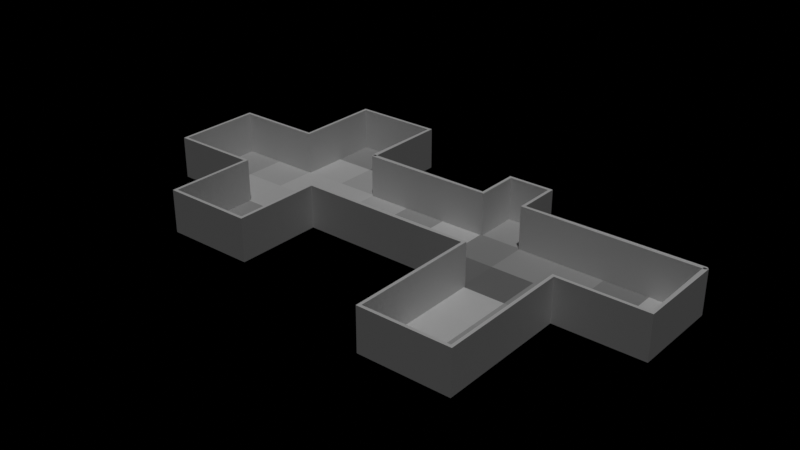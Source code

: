 # Source: dungeon.blend  (saved by Blender 3.4.6; exported with 4.5.12 LTS)
import bpy
from mathutils import Matrix  # noqa: F401  (used for matrix-valued properties, if any)

bpy.ops.wm.read_factory_settings(use_empty=True)
scene = bpy.context.scene
scene.name = 'Scene'

# ---- collections
col_collection = bpy.data.collections.new('Collection'); scene.collection.children.link(col_collection)

# ---- materials (node trees are filled in below, after node groups)
mat_grid = bpy.data.materials.new('Grid')
mat_grid.alpha_threshold = 0.0
mat_grid.use_transparent_shadow = False
mat_grid.roughness = 0.5
mat_grid.line_color = (0.0, 0.0, 0.0, 1.0)
mat_walls = bpy.data.materials.new('Walls')
mat_walls.use_transparent_shadow = False

# ---- node groups
ng_dungeon = bpy.data.node_groups.new('Dungeon', 'GeometryNodeTree')
_s = ng_dungeon.interface.new_socket(name='Geometry', in_out='OUTPUT', socket_type='NodeSocketGeometry')
_s = ng_dungeon.interface.new_socket(name='Geometry', in_out='INPUT', socket_type='NodeSocketGeometry')
_s = ng_dungeon.interface.new_socket(name='Use Input Geometry', in_out='INPUT', socket_type='NodeSocketBool')
_s = ng_dungeon.interface.new_socket(name='Wall Height', in_out='INPUT', socket_type='NodeSocketFloat')
_s = ng_dungeon.interface.new_socket(name='Generated Size', in_out='INPUT', socket_type='NodeSocketInt')
ng_dungeon.is_modifier = True
_N = ng_dungeon.nodes; _L = ng_dungeon.links
n0 = _N.new('GeometryNodeStoreNamedAttribute'); n0.name = 'Store Named Attribute'; n0.location = (-887, -289)
n0.data_type = 'FLOAT_VECTOR'
n0.domain = 'CORNER'
n0.inputs[2].default_value = 'uv_map'
n1 = _N.new('NodeGroupOutput'); n1.name = 'Group Output'; n1.location = (1918, -37)
n2 = _N.new('GeometryNodeSetShadeSmooth'); n2.name = 'Set Shade Smooth'; n2.location = (1698, -55)
n2.inputs[2].default_value = False
n3 = _N.new('GeometryNodeJoinGeometry'); n3.name = 'Join Geometry'; n3.location = (1340, -86)
n4 = _N.new('GeometryNodeDeleteGeometry'); n4.name = 'Delete Geometry'; n4.location = (102, 254)
n5 = _N.new('GeometryNodeExtrudeMesh'); n5.name = 'Extrude Mesh'; n5.location = (-76, 245)
n5.inputs[4].default_value = False
n6 = _N.new('GeometryNodeCurveToMesh'); n6.name = 'Curve to Mesh'; n6.location = (901, 242)
n7 = _N.new('GeometryNodeSetPosition'); n7.name = 'Set Position'; n7.location = (681, 259)
n8 = _N.new('GeometryNodeMeshToCurve'); n8.name = 'Mesh to Curve'; n8.location = (253, 265)
n9 = _N.new('GeometryNodeCurvePrimitiveQuadrilateral'); n9.name = 'Quadrilateral'; n9.location = (531, -4)
n9.inputs[0].default_value = 0.1524
n10 = _N.new('GeometryNodeSetMaterial'); n10.name = 'Set Material.001'; n10.location = (1121, 250)
n10.inputs[2].default_value = mat_walls
n11 = _N.new('GeometryNodeSetMaterial'); n11.name = 'Set Material'; n11.location = (1112, -418)
n11.inputs[2].default_value = mat_grid
n12 = _N.new('NodeReroute'); n12.name = 'Reroute.002'; n12.location = (-239, -215)
n12.width = 16
n12.socket_idname = 'NodeSocketGeometry'
n13 = _N.new('GeometryNodeMeshGrid'); n13.name = 'Grid'; n13.location = (-912, -289)
n14 = _N.new('ShaderNodeMath'); n14.name = 'Math.001'; n14.location = (-1138, -182)
n14.operation = 'MULTIPLY'
n14.inputs[1].default_value = 1.5
n15 = _N.new('ShaderNodeMath'); n15.name = 'Math.002'; n15.location = (-1138, -338)
n15.inputs[1].default_value = 1.0
n16 = _N.new('GeometryNodeDeleteGeometry'); n16.name = 'Delete Geometry.001'; n16.location = (-720, -234)
n16.domain = 'FACE'
n17 = _N.new('ShaderNodeTexVoronoi'); n17.name = 'Voronoi Texture'; n17.location = (-1441, -505)
n17.inputs[2].default_value = 0.25
n18 = _N.new('FunctionNodeCompare'); n18.name = 'Compare'; n18.location = (-919, -442)
n18.inputs[1].default_value = 0.5
n18.inputs[6].default_value = (0.0, 0.0, 0.0, 0.0)
n18.inputs[7].default_value = (0.0, 0.0, 0.0, 0.0)
n19 = _N.new('NodeReroute'); n19.name = 'Reroute.003'; n19.location = (-1217, -354)
n19.width = 16
n19.socket_idname = 'NodeSocketInt'
n20 = _N.new('GeometryNodeSwitch'); n20.name = 'Switch'; n20.location = (-527, -66)
n21 = _N.new('NodeReroute'); n21.name = 'Reroute.001'; n21.location = (-112, -515)
n21.width = 16
n21.socket_idname = 'NodeSocketGeometry'
n22 = _N.new('ShaderNodeValToRGB'); n22.name = 'ColorRamp'; n22.location = (-1213, -505)
while len(n22.color_ramp.elements) > 1: n22.color_ramp.elements.remove(n22.color_ramp.elements[-1])
n22.color_ramp.elements[0].position = 0.4326; n22.color_ramp.elements[0].color = (0.0, 0.0, 0.0, 1.0)
_e = n22.color_ramp.elements.new(0.5285); _e.color = (1.0, 1.0, 1.0, 1.0)
n23 = _N.new('NodeGroupInput'); n23.name = 'Group Input'; n23.location = (-1569, -81)
n24 = _N.new('NodeGroupInput'); n24.name = 'Group Input.001'; n24.location = (-110, -28)
n25 = _N.new('ShaderNodeMath'); n25.name = 'Math'; n25.location = (114, 77)
n25.operation = 'DIVIDE'
n25.inputs[1].default_value = 2.0
n26 = _N.new('NodeReroute'); n26.name = 'Reroute'; n26.location = (64, -90)
n26.width = 16
n26.socket_idname = 'NodeSocketFloat'
n27 = _N.new('ShaderNodeCombineXYZ'); n27.name = 'Combine XYZ'; n27.location = (295, 141)
n28 = _N.new('GeometryNodeInputNamedAttribute'); n28.name = 'Named Attribute'; n28.location = (876, 242)
n28.inputs[0].default_value = 'radius'
n29 = _N.new('GeometryNodeSwitch'); n29.name = 'Switch.001'; n29.location = (876, 242)
n29.input_type = 'FLOAT'
n29.inputs[1].default_value = 1.0
_L.new(n2.outputs[0], n1.inputs[0])
_L.new(n12.outputs[0], n5.inputs[0])
_L.new(n5.outputs[0], n4.inputs[0])
_L.new(n5.outputs[1], n4.inputs[1])
_L.new(n4.outputs[0], n8.inputs[0])
_L.new(n7.outputs[0], n6.inputs[0])
_L.new(n9.outputs[0], n6.inputs[1])
_L.new(n3.outputs[0], n2.inputs[0])
_L.new(n8.outputs[0], n7.inputs[0])
_L.new(n27.outputs[0], n7.inputs[3])
_L.new(n25.outputs[0], n27.inputs[2])
_L.new(n26.outputs[0], n25.inputs[0])
_L.new(n10.outputs[0], n3.inputs[0])
_L.new(n11.outputs[0], n3.inputs[0])
_L.new(n12.outputs[0], n21.inputs[0])
_L.new(n21.outputs[0], n11.inputs[0])
_L.new(n6.outputs[0], n10.inputs[0])
_L.new(n23.outputs[1], n20.inputs[0])
_L.new(n23.outputs[0], n20.inputs[1])
_L.new(n20.outputs[0], n12.inputs[0])
_L.new(n16.outputs[0], n20.inputs[2])
_L.new(n0.outputs[0], n16.inputs[0])
_L.new(n18.outputs[0], n16.inputs[1])
_L.new(n19.outputs[0], n14.inputs[0])
_L.new(n14.outputs[0], n13.inputs[0])
_L.new(n14.outputs[0], n13.inputs[1])
_L.new(n19.outputs[0], n15.inputs[0])
_L.new(n15.outputs[0], n13.inputs[2])
_L.new(n15.outputs[0], n13.inputs[3])
_L.new(n22.outputs[0], n18.inputs[0])
_L.new(n17.outputs[1], n22.inputs[0])
_L.new(n26.outputs[0], n9.inputs[1])
_L.new(n23.outputs[3], n19.inputs[0])
_L.new(n24.outputs[2], n26.inputs[0])
_L.new(n13.outputs[0], n0.inputs[0])
_L.new(n13.outputs[1], n0.inputs[3])
_L.new(n28.outputs[1], n29.inputs[0])
_L.new(n28.outputs[0], n29.inputs[2])
_L.new(n29.outputs[0], n6.inputs[2])
n1.is_active_output = True

# ---- material node trees
mat_grid.use_nodes = True; mat_grid.node_tree.nodes.clear()
_N = mat_grid.node_tree.nodes; _L = mat_grid.node_tree.links
n0 = _N.new('ShaderNodeOutputMaterial'); n0.name = 'Material Output'; n0.location = (300, 300)
n1 = _N.new('ShaderNodeBsdfPrincipled'); n1.name = 'Principled BSDF'; n1.location = (10, 300)
n1.distribution = 'GGX'
n1.subsurface_method = 'RANDOM_WALK_SKIN'
n1.inputs[3].default_value = 1.45
n1.inputs[27].default_value = (0.0, 0.0, 0.0, 1.0)
n1.inputs[28].default_value = 1.0
n2 = _N.new('ShaderNodeNewGeometry'); n2.name = 'Geometry'; n2.location = (-704, 183)
n3 = _N.new('ShaderNodeTexBrick'); n3.name = 'Brick Texture'; n3.location = (-305, 204)
n3.offset = 0.0
n3.inputs[4].default_value = 1.0
n3.inputs[5].default_value = 0.0
n3.inputs[8].default_value = 1.52
n3.inputs[9].default_value = 1.52
_L.new(n1.outputs[0], n0.inputs[0])
_L.new(n2.outputs[0], n3.inputs[0])
_L.new(n3.outputs[0], n1.inputs[0])
n0.is_active_output = True
mat_walls.use_nodes = True; mat_walls.node_tree.nodes.clear()
_N = mat_walls.node_tree.nodes; _L = mat_walls.node_tree.links
n0 = _N.new('ShaderNodeBsdfPrincipled'); n0.name = 'Principled BSDF'; n0.location = (10, 300)
n0.distribution = 'GGX'
n0.subsurface_method = 'RANDOM_WALK_SKIN'
n0.inputs[3].default_value = 1.45
n0.inputs[27].default_value = (0.0, 0.0, 0.0, 1.0)
n0.inputs[28].default_value = 1.0
n1 = _N.new('ShaderNodeOutputMaterial'); n1.name = 'Material Output'; n1.location = (300, 300)
_L.new(n0.outputs[0], n1.inputs[0])
n1.is_active_output = True

# ---- world
world_world = bpy.data.worlds.new('World'); scene.world = world_world
world_world.use_nodes = True; world_world.node_tree.nodes.clear()
_N = world_world.node_tree.nodes; _L = world_world.node_tree.links
n0 = _N.new('ShaderNodeOutputWorld'); n0.name = 'World Output'; n0.location = (300, 300)
n1 = _N.new('ShaderNodeBackground'); n1.name = 'Background'; n1.location = (10, 300)
n1.inputs[0].default_value = (0.0, 0.0, 0.0, 1.0)
_L.new(n1.outputs[0], n0.inputs[0])
n0.is_active_output = True
world_world.color = (0.05088, 0.05088, 0.05088)
world_world.use_sun_shadow = False
world_world.sun_shadow_jitter_overblur = 0.0

# ---- lights
light_sun = bpy.data.lights.new('Sun', 'SUN')
light_sun.transmission_factor = 0.0
light_sun.energy = 1.0
light_sun.shadow_soft_size = 0.0381

# ---- meshes
me_plane_001 = bpy.data.meshes.new('Plane.001')
me_plane_001.from_pydata([(-1.524, -1.524, 0.0), (1.524, -1.524, 0.0), (-1.524, 1.524, 0.0), (1.524, 1.524, 0.0), (4.572, -1.524, 0.0), (4.572, 1.524, 0.0), (16.76, -1.524, 0.0), (16.76, 1.524, 0.0), (1.524, -4.572, 0.0), (4.572, -4.572, 0.0), (1.524, 4.572, 0.0), (4.572, 4.572, 0.0), (4.572, 1.524, 0.0), (16.76, 1.524, 0.0), (9.144, 1.524, 0.0), (9.144, -1.524, 0.0), (9.144, 1.524, 0.0), (10.67, -1.524, 0.0), (10.67, 1.524, 0.0), (10.67, 1.524, 0.0), (9.144, 3.048, 0.0), (10.67, 3.048, 0.0), (13.72, -1.524, 0.0), (13.72, 1.524, 0.0), (13.72, 1.524, 0.0), (10.67, -6.096, 0.0), (13.72, -6.096, 0.0)], [], [(0, 1, 3, 2), (3, 1, 4, 5), (23, 22, 6, 7), (4, 1, 8, 9), (3, 5, 11, 10), (23, 7, 13, 24), (5, 14, 16, 12), (5, 4, 15, 14), (14, 18, 19, 16), (14, 15, 17, 18), (16, 19, 21, 20), (18, 23, 24, 19), (18, 17, 22, 23), (22, 17, 25, 26)])
_uv = me_plane_001.uv_layers.new(name='UVMap')
_uv.uv.foreach_set('vector', [0.0, 0.0, 1.0, 0.0, 1.0, 1.0, 0.0, 1.0, 1.0, 1.0, 1.0, 0.0, 1.0, 0.0, 1.0, 1.0, 1.0, 1.0, 1.0, 0.0, 1.0, 0.0, 1.0, 1.0, 1.0, 0.0, 1.0, 0.0, 1.0, 0.0, 1.0, 0.0, 1.0, 1.0, 1.0, 1.0, 1.0, 1.0, 1.0, 1.0, 1.0, 1.0, 1.0, 1.0, 1.0, 1.0, 1.0, 1.0, 1.0, 1.0, 1.0, 1.0, 1.0, 1.0, 1.0, 1.0, 1.0, 1.0, 1.0, 0.0, 1.0, 0.0, 1.0, 1.0, 1.0, 1.0, 1.0, 1.0, 1.0, 1.0, 1.0, 1.0, 1.0, 1.0, 1.0, 0.0, 1.0, 0.0, 1.0, 1.0, 1.0, 1.0, 1.0, 1.0, 1.0, 1.0, 1.0, 1.0, 1.0, 1.0, 1.0, 1.0, 1.0, 1.0, 1.0, 1.0, 1.0, 1.0, 1.0, 0.0, 1.0, 0.0, 1.0, 1.0, 1.0, 0.0, 1.0, 0.0, 1.0, 0.0, 1.0, 0.0])
me_plane_001.materials.append(mat_grid)
me_plane_001.materials.append(mat_walls)
me_plane_001.update()

# ---- objects
ob_plane = bpy.data.objects.new('Plane', me_plane_001)
ob_sun = bpy.data.objects.new('Sun', light_sun)

# ---- transforms, parenting, visibility, modifiers, constraints
ob_plane.location = (0.0, 0.0, 0.0)
_m = ob_plane.modifiers.new('GeometryNodes', 'NODES')
_m.node_group = ng_dungeon
_gi = [s.identifier for s in ng_dungeon.interface.items_tree if s.item_type == 'SOCKET' and s.in_out == 'INPUT']
_m[_gi[2]] = 1.5  # Wall Height
_m[_gi[3]] = 50  # Generated Size
ob_sun.location = (0.0, 0.0, 15.24)
ob_sun.rotation_euler = (0.1745, 0.1745, 0.0)

# ---- collection membership
col_collection.objects.link(ob_plane)
col_collection.objects.link(ob_sun)

# ---- scene / render settings (as saved in the file)
scene.frame_start = 1; scene.frame_end = 250; scene.frame_set(1)
scene.render.engine = 'BLENDER_EEVEE_NEXT'
scene.cycles.sampling_pattern = 'TABULATED_SOBOL'
scene.cycles.use_light_tree = False
scene.view_settings.view_transform = 'Standard'
bpy.context.view_layer.update()

# ---- added for rendering (the .blend has no active camera): camera
cam_auto = bpy.data.cameras.new('AutoCamera')
cam_auto.lens = 50.0
cam_auto.sensor_width = 36.0
cam_auto.clip_end = 1000.0
ob_auto_camera = bpy.data.objects.new('AutoCamera', cam_auto)
scene.collection.objects.link(ob_auto_camera)
ob_auto_camera.location = (27.423, -24.5122, 16.5835)
ob_auto_camera.rotation_euler = (1.09748, -7.21219e-08, 0.694738)
scene.camera = ob_auto_camera
bpy.context.view_layer.update()
